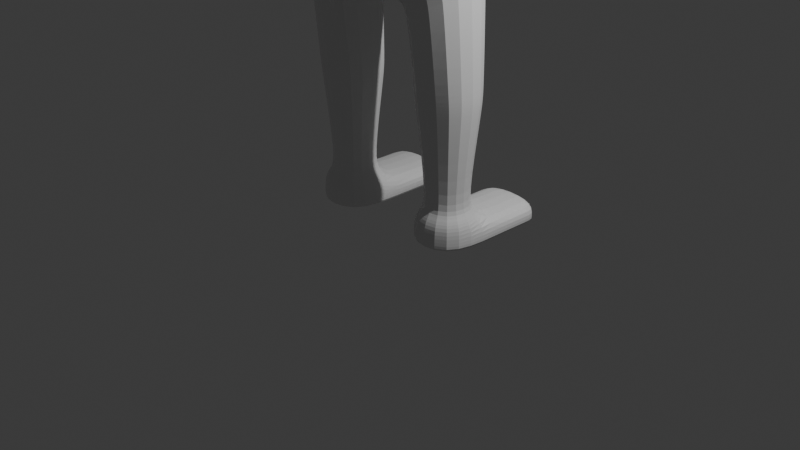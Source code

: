 # Source: blobman.blend  (saved by Blender 4.1.23; exported with 4.5.12 LTS)
import bpy
from mathutils import Matrix  # noqa: F401  (used for matrix-valued properties, if any)

bpy.ops.wm.read_factory_settings(use_empty=True)
scene = bpy.context.scene
scene.name = 'Scene'

# ---- collections
col_collection = bpy.data.collections.new('Collection'); scene.collection.children.link(col_collection)

# ---- materials (node trees are filled in below, after node groups)
mat_material = bpy.data.materials.new('Material')
mat_material.alpha_threshold = 0.0
mat_material.use_transparent_shadow = False
mat_material.roughness = 0.5
mat_material.line_color = (0.0, 0.0, 0.0, 1.0)

# ---- material node trees
mat_material.use_nodes = True; mat_material.node_tree.nodes.clear()
_N = mat_material.node_tree.nodes; _L = mat_material.node_tree.links
n0 = _N.new('ShaderNodeOutputMaterial'); n0.name = 'Material Output'; n0.location = (300, 300)
n1 = _N.new('ShaderNodeBsdfPrincipled'); n1.name = 'Principled BSDF'; n1.location = (10, 300)
n1.inputs[3].default_value = 1.45
_L.new(n1.outputs[0], n0.inputs[0])
n0.is_active_output = True

# ---- world
world_world = bpy.data.worlds.new('World'); scene.world = world_world
world_world.use_nodes = True; world_world.node_tree.nodes.clear()
_N = world_world.node_tree.nodes; _L = world_world.node_tree.links
n0 = _N.new('ShaderNodeOutputWorld'); n0.name = 'World Output'; n0.location = (300, 300)
n1 = _N.new('ShaderNodeBackground'); n1.name = 'Background'; n1.location = (10, 300)
n1.inputs[0].default_value = (0.05088, 0.05088, 0.05088, 1.0)
_L.new(n1.outputs[0], n0.inputs[0])
n0.is_active_output = True
world_world.color = (0.05088, 0.05088, 0.05088)
world_world.use_sun_shadow = False
world_world.sun_shadow_jitter_overblur = 0.0

# ---- cameras
cam_camera = bpy.data.cameras.new('Camera')
cam_camera.clip_end = 100.0
cam_camera.ortho_scale = 7.314

# ---- lights
light_light = bpy.data.lights.new('Light', 'POINT')
light_light.transmission_factor = 0.0
light_light.energy = 1000.0
light_light.shadow_soft_size = 0.1
light_light.shadow_maximum_resolution = 0.006
light_light.use_absolute_resolution = True

# ---- meshes
me_cube = bpy.data.meshes.new('Cube')
me_cube.from_pydata([(0.625, 0.4088, 6.742), (0.6371, 0.5517, 5.677), (0.625, -0.5831, 6.742), (0.6371, -0.369, 5.677), (0.3333, 0.6672, 5.621), (0.3333, -0.5831, 6.92), (0.3333, -0.5758, 5.54), (0.3333, 0.6594, 6.7), (0.6089, 0.5965, 6.46), (0.6089, 0.6684, 6.0), (0.6426, -0.593, 6.46), (0.6426, -0.6095, 6.0), (0.3333, 0.7587, 6.46), (0.3333, 0.7558, 6.0), (0.3333, -0.7587, 6.46), (0.3333, -0.7558, 6.0), (0.625, 0.2529, 6.742), (0.625, -0.2529, 6.742), (0.6371, -0.2519, 5.677), (0.6371, 0.2519, 5.677), (0.3333, 0.187, 5.54), (0.3333, -0.1455, 5.54), (0.3333, 0.2529, 6.92), (0.3333, -0.2529, 6.92), (0.8857, 0.2519, 6.0), (0.8857, -0.2519, 6.0), (0.8857, 0.2529, 6.46), (0.8857, -0.2529, 6.46), (0.3333, 0.6966, 4.575), (0.3333, -0.6811, 4.675), (0.3333, 0.6202, 3.563), (0.4007, -0.389, 3.784), (0.3333, 0.4415, 2.955), (0.3333, -0.7483, 2.955), (0.0, 0.7558, 5.621), (0.0, -0.5831, 6.92), (0.0, -0.7558, 5.54), (0.0, 0.7587, 6.725), (0.0, -0.7558, 6.0), (0.0, -0.7587, 6.46), (0.0, 0.7558, 6.0), (0.0, 0.7587, 6.46), (0.0, 0.2529, 6.92), (0.0, -0.2529, 6.92), (0.0, 0.187, 5.54), (0.0, -0.1455, 5.54), (0.0, 0.6966, 4.575), (0.0, -0.6811, 4.675), (0.0, 0.6202, 3.563), (0.0, -0.5591, 3.784), (0.0, 0.4415, 2.955), (0.0, -0.8667, 2.955), (0.0, 0.3333, 2.499), (0.0, -0.4397, 2.537), (1.001, 0.3333, 2.955), (0.9991, -0.5216, 2.955), (0.3333, 0.3333, 0.003157), (0.3333, -0.3333, 0.003157), (1.0, 0.3333, 0.003157), (1.0, -0.3333, 0.003157), (0.3333, -0.4136, 5.097), (0.3333, 0.5276, 5.097), (0.0, -0.4136, 5.097), (0.0, 0.5276, 5.097), (0.7998, 0.3333, 3.848), (0.7998, -0.3333, 3.848), (3.448, 0.2922, 4.737), (3.448, -0.2922, 4.737), (3.448, -0.2922, 4.86), (3.448, 0.2922, 4.86), (1.0, 0.3333, 0.2516), (0.3333, 0.3333, 0.2516), (0.3333, -0.3333, 0.2516), (1.0, -0.3333, 0.2516), (1.01, 0.9728, 0.003157), (0.3333, 0.9728, 0.003157), (1.01, 0.9728, 0.2516), (0.3333, 0.9728, 0.2516), (0.9976, 0.3333, 4.428), (1.145, 0.2113, 4.678), (1.145, -0.2113, 4.678), (0.9976, -0.3333, 4.428), (1.15, -0.2113, 4.992), (0.8553, -0.3333, 5.097), (0.8553, 0.3333, 5.097), (1.15, 0.2113, 4.992), (0.4568, 0.2099, 0.4522), (0.4568, -0.2099, 0.4522), (0.8766, -0.2099, 0.4522), (0.8766, 0.2099, 0.4522), (1.008, 0.8145, 0.2516), (0.3333, 0.8145, 0.2516), (0.3333, 0.8145, 0.003157), (1.008, 0.8145, 0.003157), (1.0, 0.3333, 0.06857), (0.3333, 0.3333, 0.06857), (0.3333, -0.3333, 0.06857), (1.0, -0.3333, 0.06857), (1.01, 0.9728, 0.06857), (0.3333, 0.9728, 0.06857), (1.008, 0.8145, 0.06857), (0.3333, 0.8145, 0.06857), (0.2211, 0.3333, 2.366), (0.3333, 0.3333, 2.262), (0.3333, -0.453, 2.262), (0.2211, -0.5216, 2.366), (1.0, 0.3333, 2.535), (1.0, 0.3333, 2.688), (0.9998, -0.5216, 2.688), (1.0, -0.456, 2.535), (1.918, 0.2113, 4.678), (2.106, 0.1997, 4.682), (2.106, -0.1997, 4.682), (1.918, -0.2113, 4.678), (2.106, -0.1997, 4.986), (1.918, -0.2113, 4.992), (1.918, 0.2113, 4.992), (2.106, 0.1997, 4.986), (2.936, 0.09687, 4.722), (3.048, 0.2269, 4.726), (3.048, -0.2269, 4.726), (2.936, -0.09687, 4.722), (3.048, -0.2269, 4.901), (2.936, -0.09687, 4.935), (2.936, 0.09687, 4.935), (3.048, 0.2269, 4.901), (0.3333, 0.3333, 1.568), (0.3467, 0.32, 1.35), (0.3467, -0.32, 1.35), (0.3333, -0.3496, 1.568), (0.9867, 0.32, 1.35), (1.0, 0.3333, 1.568), (1.0, -0.3458, 1.568), (0.9867, -0.32, 1.35), (0.3333, -0.2977, 5.372), (0.3333, 0.2907, 5.372), (0.0, -0.2977, 5.372), (0.0, 0.2907, 5.372), (2.012, 0.2055, 4.68), (2.012, -0.2055, 4.68), (2.012, -0.2055, 4.989), (2.012, 0.2055, 4.989), (2.992, 0.1619, 4.724), (2.992, -0.1619, 4.724), (2.992, -0.1619, 4.918), (2.992, 0.1619, 4.918), (0.34, 0.3267, 1.459), (0.34, -0.3348, 1.459), (0.9933, 0.3267, 1.459), (0.9933, -0.3329, 1.459), (0.2772, 0.3333, 2.314), (0.2772, -0.4873, 2.314), (1.0, 0.3333, 2.612), (0.9999, -0.4888, 2.612), (0.9383, 0.2716, 0.3519), (0.3951, 0.2716, 0.3519), (0.3951, -0.2716, 0.3519), (0.9383, -0.2716, 0.3519), (1.071, 0.2723, 4.553), (1.071, -0.2723, 4.553), (1.003, -0.2723, 5.045), (1.003, 0.2723, 5.045)], [], [(21, 18, 3, 6), (27, 17, 2, 10), (12, 7, 0, 8), (41, 37, 7, 12), (45, 21, 6, 36), (10, 2, 5, 14), (17, 23, 5, 2), (3, 11, 15, 6), (11, 10, 14, 15), (34, 40, 13, 4), (40, 41, 12, 13), (4, 13, 9, 1), (13, 12, 8, 9), (18, 25, 11, 3), (25, 27, 10, 11), (9, 8, 26, 24), (24, 26, 27, 25), (1, 9, 24, 19), (19, 24, 25, 18), (0, 7, 22, 16), (16, 22, 23, 17), (34, 4, 20, 44), (8, 0, 16, 26), (26, 16, 17, 27), (4, 1, 19, 20), (20, 19, 18, 21), (46, 28, 30, 48), (63, 61, 28, 46), (29, 31, 65, 81), (104, 103, 126, 129), (31, 33, 55, 65), (48, 30, 32, 50), (31, 49, 51, 33), (29, 47, 49, 31), (60, 62, 47, 29), (22, 42, 43, 23), (15, 14, 39, 38), (7, 37, 42, 22), (6, 15, 38, 36), (14, 5, 35, 39), (23, 43, 35, 5), (50, 32, 102, 52), (52, 102, 105, 53), (127, 130, 89, 86), (91, 90, 76, 77), (33, 51, 53, 105, 108, 55), (54, 55, 108, 107), (57, 56, 58, 59), (96, 95, 56, 57), (97, 96, 57, 59), (94, 97, 59, 58), (134, 136, 62, 60), (137, 135, 61, 63), (135, 134, 60, 61), (28, 61, 84, 78), (30, 28, 78, 64), (125, 122, 68, 69), (64, 65, 55, 54), (32, 30, 64, 54), (85, 82, 115, 116), (61, 60, 83, 84), (60, 29, 81, 83), (78, 81, 65, 64), (114, 112, 121, 123), (82, 80, 113, 115), (119, 125, 69, 66), (79, 85, 116, 110), (69, 68, 67, 66), (122, 120, 67, 68), (111, 117, 124, 118), (117, 114, 123, 124), (154, 157, 73, 70), (157, 156, 72, 73), (156, 155, 71, 72), (155, 154, 70, 71), (99, 98, 74, 75), (101, 91, 77, 99), (100, 93, 74, 98), (93, 92, 75, 74), (158, 159, 81, 78), (159, 160, 83, 81), (158, 161, 85, 79), (160, 161, 84, 83), (112, 111, 118, 121), (109, 104, 129, 132), (103, 106, 131, 126), (130, 133, 88, 89), (106, 109, 132, 131), (58, 56, 92, 93), (94, 58, 93, 100), (95, 71, 91, 101), (71, 70, 90, 91), (56, 95, 101, 92), (70, 94, 100, 90), (90, 100, 98, 76), (92, 101, 99, 75), (77, 76, 98, 99), (70, 73, 97, 94), (73, 72, 96, 97), (72, 71, 95, 96), (133, 128, 87, 88), (150, 151, 105, 102), (152, 153, 109, 106), (152, 150, 102, 107), (153, 151, 104, 109), (102, 32, 54, 107), (138, 139, 113, 110), (139, 140, 115, 113), (138, 141, 117, 111), (140, 141, 116, 115), (80, 79, 110, 113), (142, 143, 121, 118), (143, 144, 123, 121), (142, 145, 125, 119), (144, 145, 124, 123), (120, 119, 66, 67), (146, 147, 129, 126), (148, 149, 133, 130), (148, 146, 126, 131), (149, 147, 128, 133), (128, 127, 86, 87), (20, 21, 134, 135), (44, 20, 135, 137), (21, 45, 136, 134), (114, 117, 141, 140), (110, 116, 141, 138), (112, 114, 140, 139), (111, 112, 139, 138), (122, 125, 145, 144), (118, 124, 145, 142), (120, 122, 144, 143), (119, 120, 143, 142), (132, 129, 147, 149), (130, 127, 146, 148), (131, 132, 149, 148), (127, 128, 147, 146), (108, 105, 151, 153), (106, 103, 150, 152), (107, 108, 153, 152), (103, 104, 151, 150), (86, 89, 154, 155), (87, 86, 155, 156), (88, 87, 156, 157), (89, 88, 157, 154), (82, 85, 161, 160), (78, 84, 161, 158), (80, 82, 160, 159), (79, 80, 159, 158)])
_uv = me_cube.uv_layers.new(name='UVMap')
_uv.uv.foreach_set('vector', [0.2917, 0.6667, 0.375, 0.6667, 0.375, 0.75, 0.2917, 0.75, 0.5417, 0.6667, 0.625, 0.6667, 0.625, 0.75, 0.5417, 0.75, 0.5417, 0.4167, 0.625, 0.4167, 0.625, 0.5, 0.5417, 0.5, 0.5417, 0.375, 0.625, 0.375, 0.625, 0.4167, 0.5417, 0.4167, 0.25, 0.6667, 0.2917, 0.6667, 0.2917, 0.75, 0.25, 0.75, 0.5417, 0.75, 0.625, 0.75, 0.625, 0.8333, 0.5417, 0.8333, 0.625, 0.6667, 0.7083, 0.6667, 0.7083, 0.75, 0.625, 0.75, 0.375, 0.75, 0.4583, 0.75, 0.4583, 0.8333, 0.375, 0.8333, 0.4583, 0.75, 0.5417, 0.75, 0.5417, 0.8333, 0.4583, 0.8333, 0.375, 0.375, 0.4583, 0.375, 0.4583, 0.4167, 0.375, 0.4167, 0.4583, 0.375, 0.5417, 0.375, 0.5417, 0.4167, 0.4583, 0.4167, 0.375, 0.4167, 0.4583, 0.4167, 0.4583, 0.5, 0.375, 0.5, 0.4583, 0.4167, 0.5417, 0.4167, 0.5417, 0.5, 0.4583, 0.5, 0.375, 0.6667, 0.4583, 0.6667, 0.4583, 0.75, 0.375, 0.75, 0.4583, 0.6667, 0.5417, 0.6667, 0.5417, 0.75, 0.4583, 0.75, 0.4583, 0.5, 0.5417, 0.5, 0.5417, 0.5833, 0.4583, 0.5833, 0.4583, 0.5833, 0.5417, 0.5833, 0.5417, 0.6667, 0.4583, 0.6667, 0.375, 0.5, 0.4583, 0.5, 0.4583, 0.5833, 0.375, 0.5833, 0.375, 0.5833, 0.4583, 0.5833, 0.4583, 0.6667, 0.375, 0.6667, 0.625, 0.5, 0.7083, 0.5, 0.7083, 0.5833, 0.625, 0.5833, 0.625, 0.5833, 0.7083, 0.5833, 0.7083, 0.6667, 0.625, 0.6667, 0.25, 0.5, 0.2917, 0.5, 0.2917, 0.5833, 0.25, 0.5833, 0.5417, 0.5, 0.625, 0.5, 0.625, 0.5833, 0.5417, 0.5833, 0.5417, 0.5833, 0.625, 0.5833, 0.625, 0.6667, 0.5417, 0.6667, 0.2917, 0.5, 0.375, 0.5, 0.375, 0.5833, 0.2917, 0.5833, 0.2917, 0.5833, 0.375, 0.5833, 0.375, 0.6667, 0.2917, 0.6667, 0.25, 0.5833, 0.2917, 0.5833, 0.2917, 0.5833, 0.25, 0.5833, 0.25, 0.5833, 0.2917, 0.5833, 0.2917, 0.5833, 0.25, 0.5833, 0.2917, 0.6667, 0.2917, 0.6667, 0.2917, 0.6667, 0.2917, 0.6667, 0.2917, 0.6667, 0.2917, 0.5833, 0.2917, 0.5833, 0.2917, 0.6667, 0.2917, 0.6667, 0.2917, 0.6667, 0.2917, 0.6667, 0.2917, 0.6667, 0.25, 0.5833, 0.2917, 0.5833, 0.2917, 0.5833, 0.25, 0.5833, 0.2917, 0.6667, 0.25, 0.6667, 0.25, 0.6667, 0.2917, 0.6667, 0.2917, 0.6667, 0.25, 0.6667, 0.25, 0.6667, 0.2917, 0.6667, 0.2917, 0.6667, 0.25, 0.6667, 0.25, 0.6667, 0.2917, 0.6667, 0.7083, 0.5833, 0.75, 0.5833, 0.75, 0.6667, 0.7083, 0.6667, 0.4583, 0.8333, 0.5417, 0.8333, 0.5417, 0.875, 0.4583, 0.875, 0.7083, 0.5, 0.75, 0.5, 0.75, 0.5833, 0.7083, 0.5833, 0.375, 0.8333, 0.4583, 0.8333, 0.4583, 0.875, 0.375, 0.875, 0.5417, 0.8333, 0.625, 0.8333, 0.625, 0.875, 0.5417, 0.875, 0.7083, 0.6667, 0.75, 0.6667, 0.75, 0.75, 0.7083, 0.75, 0.25, 0.5833, 0.2917, 0.5833, 0.2776, 0.5833, 0.25, 0.5833, 0.25, 0.5833, 0.2776, 0.5833, 0.2776, 0.6667, 0.25, 0.6667, 0.2917, 0.5833, 0.2917, 0.5833, 0.2917, 0.5833, 0.2917, 0.5833, 0.2917, 0.5833, 0.2917, 0.5833, 0.2917, 0.5833, 0.2917, 0.5833, 0.2917, 0.6667, 0.25, 0.6667, 0.25, 0.6667, 0.2776, 0.6667, 0.2917, 0.6667, 0.2917, 0.6667, 0.2917, 0.5833, 0.2917, 0.6667, 0.2917, 0.6667, 0.2917, 0.5833, 0.2917, 0.6667, 0.2917, 0.5833, 0.2917, 0.5833, 0.2917, 0.6667, 0.2917, 0.6667, 0.2917, 0.5833, 0.2917, 0.5833, 0.2917, 0.6667, 0.2917, 0.6667, 0.2917, 0.6667, 0.2917, 0.6667, 0.2917, 0.6667, 0.2917, 0.5833, 0.2917, 0.6667, 0.2917, 0.6667, 0.2917, 0.5833, 0.2917, 0.6667, 0.25, 0.6667, 0.25, 0.6667, 0.2917, 0.6667, 0.25, 0.5833, 0.2917, 0.5833, 0.2917, 0.5833, 0.25, 0.5833, 0.2917, 0.5833, 0.2917, 0.6667, 0.2917, 0.6667, 0.2917, 0.5833, 0.2917, 0.5833, 0.2917, 0.5833, 0.2917, 0.5833, 0.2917, 0.5833, 0.2917, 0.5833, 0.2917, 0.5833, 0.2917, 0.5833, 0.2917, 0.5833, 0.2917, 0.5833, 0.2917, 0.6667, 0.2917, 0.6667, 0.2917, 0.5833, 0.2917, 0.5833, 0.2917, 0.6667, 0.2917, 0.6667, 0.2917, 0.5833, 0.2917, 0.5833, 0.2917, 0.5833, 0.2917, 0.5833, 0.2917, 0.5833, 0.2917, 0.5833, 0.2917, 0.6667, 0.2917, 0.6667, 0.2917, 0.5833, 0.2917, 0.5833, 0.2917, 0.6667, 0.2917, 0.6667, 0.2917, 0.5833, 0.2917, 0.6667, 0.2917, 0.6667, 0.2917, 0.6667, 0.2917, 0.6667, 0.2917, 0.5833, 0.2917, 0.6667, 0.2917, 0.6667, 0.2917, 0.5833, 0.2917, 0.6667, 0.2917, 0.6667, 0.2917, 0.6667, 0.2917, 0.6667, 0.2917, 0.6667, 0.2917, 0.6667, 0.2917, 0.6667, 0.2917, 0.6667, 0.2917, 0.5833, 0.2917, 0.5833, 0.2917, 0.5833, 0.2917, 0.5833, 0.2917, 0.5833, 0.2917, 0.5833, 0.2917, 0.5833, 0.2917, 0.5833, 0.2917, 0.5833, 0.2917, 0.6667, 0.2917, 0.6667, 0.2917, 0.5833, 0.2917, 0.6667, 0.2917, 0.6667, 0.2917, 0.6667, 0.2917, 0.6667, 0.2917, 0.5833, 0.2917, 0.5833, 0.2917, 0.5833, 0.2917, 0.5833, 0.2917, 0.5833, 0.2917, 0.6667, 0.2917, 0.6667, 0.2917, 0.5833, 0.2917, 0.5833, 0.2917, 0.6667, 0.2917, 0.6667, 0.2917, 0.5833, 0.2917, 0.6667, 0.2917, 0.6667, 0.2917, 0.6667, 0.2917, 0.6667, 0.2917, 0.6667, 0.2917, 0.5833, 0.2917, 0.5833, 0.2917, 0.6667, 0.2917, 0.5833, 0.2917, 0.5833, 0.2917, 0.5833, 0.2917, 0.5833, 0.2917, 0.5833, 0.2917, 0.5833, 0.2917, 0.5833, 0.2917, 0.5833, 0.2917, 0.5833, 0.2917, 0.5833, 0.2917, 0.5833, 0.2917, 0.5833, 0.2917, 0.5833, 0.2917, 0.5833, 0.2917, 0.5833, 0.2917, 0.5833, 0.2917, 0.5833, 0.2917, 0.5833, 0.2917, 0.5833, 0.2917, 0.5833, 0.2917, 0.5833, 0.2917, 0.6667, 0.2917, 0.6667, 0.2917, 0.5833, 0.2917, 0.6667, 0.2917, 0.6667, 0.2917, 0.6667, 0.2917, 0.6667, 0.2917, 0.5833, 0.2917, 0.5833, 0.2917, 0.5833, 0.2917, 0.5833, 0.2917, 0.6667, 0.2917, 0.5833, 0.2917, 0.5833, 0.2917, 0.6667, 0.2917, 0.6667, 0.2917, 0.5833, 0.2917, 0.5833, 0.2917, 0.6667, 0.2917, 0.6667, 0.2917, 0.6667, 0.2917, 0.6667, 0.2917, 0.6667, 0.2917, 0.5833, 0.2917, 0.5833, 0.2917, 0.5833, 0.2917, 0.5833, 0.2917, 0.5833, 0.2917, 0.6667, 0.2917, 0.6667, 0.2917, 0.5833, 0.2917, 0.5833, 0.2917, 0.6667, 0.2917, 0.6667, 0.2917, 0.5833, 0.2917, 0.5833, 0.2917, 0.5833, 0.2917, 0.5833, 0.2917, 0.5833, 0.2917, 0.5833, 0.2917, 0.5833, 0.2917, 0.5833, 0.2917, 0.5833, 0.2917, 0.5833, 0.2917, 0.5833, 0.2917, 0.5833, 0.2917, 0.5833, 0.2917, 0.5833, 0.2917, 0.5833, 0.2917, 0.5833, 0.2917, 0.5833, 0.2917, 0.5833, 0.2917, 0.5833, 0.2917, 0.5833, 0.2917, 0.5833, 0.2917, 0.5833, 0.2917, 0.5833, 0.2917, 0.5833, 0.2917, 0.5833, 0.2917, 0.5833, 0.2917, 0.5833, 0.2917, 0.5833, 0.2917, 0.5833, 0.2917, 0.5833, 0.2917, 0.5833, 0.2917, 0.5833, 0.2917, 0.5833, 0.2917, 0.5833, 0.2917, 0.5833, 0.2917, 0.5833, 0.2917, 0.5833, 0.2917, 0.5833, 0.2917, 0.6667, 0.2917, 0.6667, 0.2917, 0.5833, 0.2917, 0.6667, 0.2917, 0.6667, 0.2917, 0.6667, 0.2917, 0.6667, 0.2917, 0.6667, 0.2917, 0.5833, 0.2917, 0.5833, 0.2917, 0.6667, 0.2917, 0.6667, 0.2917, 0.6667, 0.2917, 0.6667, 0.2917, 0.6667, 0.2847, 0.5833, 0.2847, 0.6667, 0.2776, 0.6667, 0.2776, 0.5833, 0.2917, 0.5833, 0.2917, 0.6667, 0.2917, 0.6667, 0.2917, 0.5833, 0.2917, 0.5833, 0.2917, 0.5833, 0.2917, 0.5833, 0.2917, 0.5833, 0.2917, 0.6667, 0.2847, 0.6667, 0.2917, 0.6667, 0.2917, 0.6667, 0.2917, 0.5833, 0.2917, 0.5833, 0.2917, 0.5833, 0.2917, 0.5833, 0.2917, 0.5833, 0.2917, 0.6667, 0.2917, 0.6667, 0.2917, 0.5833, 0.2917, 0.6667, 0.2917, 0.6667, 0.2917, 0.6667, 0.2917, 0.6667, 0.2917, 0.5833, 0.2917, 0.5833, 0.2917, 0.5833, 0.2917, 0.5833, 0.2917, 0.6667, 0.2917, 0.5833, 0.2917, 0.5833, 0.2917, 0.6667, 0.2917, 0.6667, 0.2917, 0.5833, 0.2917, 0.5833, 0.2917, 0.6667, 0.2917, 0.5833, 0.2917, 0.6667, 0.2917, 0.6667, 0.2917, 0.5833, 0.2917, 0.6667, 0.2917, 0.6667, 0.2917, 0.6667, 0.2917, 0.6667, 0.2917, 0.5833, 0.2917, 0.5833, 0.2917, 0.5833, 0.2917, 0.5833, 0.2917, 0.6667, 0.2917, 0.5833, 0.2917, 0.5833, 0.2917, 0.6667, 0.2917, 0.6667, 0.2917, 0.5833, 0.2917, 0.5833, 0.2917, 0.6667, 0.2917, 0.5833, 0.2917, 0.6667, 0.2917, 0.6667, 0.2917, 0.5833, 0.2917, 0.5833, 0.2917, 0.6667, 0.2917, 0.6667, 0.2917, 0.5833, 0.2917, 0.5833, 0.2917, 0.5833, 0.2917, 0.5833, 0.2917, 0.5833, 0.2917, 0.6667, 0.2917, 0.6667, 0.2917, 0.6667, 0.2917, 0.6667, 0.2917, 0.6667, 0.2917, 0.5833, 0.2917, 0.5833, 0.2917, 0.6667, 0.2917, 0.5833, 0.2917, 0.6667, 0.2917, 0.6667, 0.2917, 0.5833, 0.25, 0.5833, 0.2917, 0.5833, 0.2917, 0.5833, 0.25, 0.5833, 0.2917, 0.6667, 0.25, 0.6667, 0.25, 0.6667, 0.2917, 0.6667, 0.2917, 0.6667, 0.2917, 0.5833, 0.2917, 0.5833, 0.2917, 0.6667, 0.2917, 0.5833, 0.2917, 0.5833, 0.2917, 0.5833, 0.2917, 0.5833, 0.2917, 0.6667, 0.2917, 0.6667, 0.2917, 0.6667, 0.2917, 0.6667, 0.2917, 0.5833, 0.2917, 0.6667, 0.2917, 0.6667, 0.2917, 0.5833, 0.2917, 0.6667, 0.2917, 0.5833, 0.2917, 0.5833, 0.2917, 0.6667, 0.2917, 0.5833, 0.2917, 0.5833, 0.2917, 0.5833, 0.2917, 0.5833, 0.2917, 0.6667, 0.2917, 0.6667, 0.2917, 0.6667, 0.2917, 0.6667, 0.2917, 0.5833, 0.2917, 0.6667, 0.2917, 0.6667, 0.2917, 0.5833, 0.2917, 0.6667, 0.2917, 0.6667, 0.2917, 0.6667, 0.2917, 0.6667, 0.2917, 0.5833, 0.2917, 0.5833, 0.2917, 0.5833, 0.2917, 0.5833, 0.2917, 0.5833, 0.2917, 0.6667, 0.2917, 0.6667, 0.2917, 0.5833, 0.2917, 0.5833, 0.2917, 0.6667, 0.2917, 0.6667, 0.2917, 0.5833, 0.2917, 0.6667, 0.2776, 0.6667, 0.2847, 0.6667, 0.2917, 0.6667, 0.2917, 0.5833, 0.2917, 0.5833, 0.2917, 0.5833, 0.2917, 0.5833, 0.2917, 0.5833, 0.2917, 0.6667, 0.2917, 0.6667, 0.2917, 0.5833, 0.2917, 0.5833, 0.2917, 0.6667, 0.2847, 0.6667, 0.2847, 0.5833, 0.2917, 0.5833, 0.2917, 0.5833, 0.2917, 0.5833, 0.2917, 0.5833, 0.2917, 0.6667, 0.2917, 0.5833, 0.2917, 0.5833, 0.2917, 0.6667, 0.2917, 0.6667, 0.2917, 0.6667, 0.2917, 0.6667, 0.2917, 0.6667, 0.2917, 0.5833, 0.2917, 0.6667, 0.2917, 0.6667, 0.2917, 0.5833, 0.2917, 0.6667, 0.2917, 0.5833, 0.2917, 0.5833, 0.2917, 0.6667, 0.2917, 0.5833, 0.2917, 0.5833, 0.2917, 0.5833, 0.2917, 0.5833, 0.2917, 0.6667, 0.2917, 0.6667, 0.2917, 0.6667, 0.2917, 0.6667, 0.2917, 0.5833, 0.2917, 0.6667, 0.2917, 0.6667, 0.2917, 0.5833])
me_cube.materials.append(mat_material)
me_cube.use_mirror_vertex_groups = False
me_cube.update()
arm_armature = bpy.data.armatures.new('Armature')  # bones are not reproduced

# ---- objects
ob_cube = bpy.data.objects.new('Cube', me_cube)
ob_light = bpy.data.objects.new('Light', light_light)
ob_camera = bpy.data.objects.new('Camera', cam_camera)
ob_armature = bpy.data.objects.new('Armature', arm_armature)

# ---- transforms, parenting, visibility, modifiers, constraints
ob_cube.parent = ob_armature
ob_cube.matrix_parent_inverse = Matrix(((1.0, -0.0, 0.0, -0.0), (-0.0, 1.0, -0.0, 0.0), (0.0, -0.0, 1.0, -2.488), (-0.0, 0.0, -0.0, 1.0)))
ob_cube.location = (0.0, 0.0, 0.0)
ob_cube.lock_rotations_4d = False
ob_cube.empty_display_type = 'ARROWS'
ob_cube.lineart.crease_threshold = 0.0
_vg = ob_cube.vertex_groups.new(name='Hip')
for _i, _w in zip([32, 33, 48, 50, 51, 52, 53, 102, 103, 104, 105, 107, 150, 151, 152], [0.09621, 0.0862, 0.002152, 0.1508, 0.1712, 0.6826, 0.6131, 0.5023, 0.05188, 0.02599, 0.2469, 0.01778, 0.2035, 0.1259, 0.0006323]): _vg.add([_i], _w, 'REPLACE')
_vg = ob_cube.vertex_groups.new(name='Lower Spine')
for _i, _w in zip([30, 31, 32, 33, 48, 49, 50, 51, 52, 53, 54, 55, 64, 65, 102, 105, 107, 108, 150], [0.09316, 0.07411, 0.5885, 0.4912, 0.1188, 0.07902, 0.6123, 0.4978, 0.1209, 0.09691, 0.1512, 0.1383, 0.03633, 0.03307, 0.08554, 0.03768, 0.02934, 0.03903, 0.02103]): _vg.add([_i], _w, 'REPLACE')
_vg = ob_cube.vertex_groups.new(name='Spine')
for _i, _w in zip([28, 29, 30, 31, 32, 33, 46, 47, 48, 49, 50, 51, 52, 53, 54, 55, 60, 61, 62, 63, 64, 65, 78, 81, 83, 84, 107, 108, 136, 137, 158, 159, 160, 161], [0.6824, 0.6921, 0.792, 0.8004, 0.1247, 0.1765, 0.7121, 0.7337, 0.7733, 0.8126, 0.1314, 0.152, 0.003063, 0.009852, 0.1431, 0.1365, 0.08384, 0.1009, 0.1413, 0.1581, 0.6971, 0.7044, 0.1961, 0.1879, 0.007564, 0.02956, 0.01668, 0.01509, 0.001109, 0.02238, 0.09807, 0.09393, 0.003782, 0.01478]): _vg.add([_i], _w, 'REPLACE')
_vg = ob_cube.vertex_groups.new(name='Neck')
for _i, _w in zip([1, 3, 4, 6, 9, 11, 13, 15, 18, 19, 20, 21, 24, 25, 28, 29, 34, 36, 38, 40, 44, 45, 46, 47, 60, 61, 62, 63, 78, 83, 84, 134, 135, 136, 137, 158, 160, 161], [0.0716, 0.05697, 0.105, 0.07439, 0.0241, 0.004994, 0.03895, 0.009383, 0.06979, 0.09003, 0.2451, 0.1777, 0.02205, 0.009634, 0.1111, 0.1164, 0.1359, 0.08002, 0.01911, 0.05439, 0.2919, 0.2151, 0.1453, 0.1469, 0.6765, 0.6578, 0.668, 0.6717, 0.008224, 0.08787, 0.09449, 0.4747, 0.6998, 0.4452, 0.6441, 0.004112, 0.04394, 0.04725]): _vg.add([_i], _w, 'REPLACE')
_vg = ob_cube.vertex_groups.new(name='Head')
for _i, _w in zip([0, 1, 2, 3, 4, 5, 6, 7, 8, 9, 10, 11, 12, 13, 14, 15, 16, 17, 18, 19, 20, 21, 22, 23, 24, 25, 26, 27, 34, 35, 36, 37, 38, 39, 40, 41, 42, 43, 44, 45, 47, 60, 61, 62, 63, 134, 135, 136, 137], [0.9897, 0.9222, 0.9919, 0.9384, 0.8857, 0.994, 0.9195, 0.991, 0.9818, 0.9597, 0.9869, 0.9703, 0.9807, 0.9515, 0.9872, 0.9679, 0.9921, 0.993, 0.9246, 0.9025, 0.7346, 0.8082, 0.9959, 0.9966, 0.961, 0.9677, 0.9835, 0.9858, 0.8512, 0.9941, 0.9133, 0.9897, 0.9626, 0.9859, 0.9406, 0.9779, 0.9969, 0.9977, 0.6801, 0.7665, 0.006115, 0.09629, 0.06627, 0.137, 0.08183, 0.4884, 0.2444, 0.5163, 0.2906]): _vg.add([_i], _w, 'REPLACE')
_vg = ob_cube.vertex_groups.new(name='L Upper Arm')
_vg = ob_cube.vertex_groups.new(name='L Lower Arm')
_vg = ob_cube.vertex_groups.new(name='L Wrist')
_vg = ob_cube.vertex_groups.new(name='R Upper Arm')
for _i, _w in zip([4, 20, 21, 28, 29, 30, 31, 32, 33, 44, 46, 47, 48, 49, 50, 51, 52, 53, 54, 55, 60, 61, 62, 63, 64, 65, 78, 79, 80, 81, 82, 83, 84, 85, 86, 87, 88, 89, 102, 103, 104, 105, 106, 107, 108, 109, 110, 113, 115, 116, 126, 127, 128, 129, 130, 131, 132, 133, 134, 135, 136, 137, 138, 139, 140, 141, 146, 147, 148, 149, 150, 151, 152, 153, 154, 155, 158, 159, 160, 161], [0.0, 0.0, 0.0, 0.0, 6.723e-12, 8.078e-05, 0.02797, 0.0003772, 0.0002776, 0.0, 0.03973, 0.05199, 1.295e-05, 0.00344, 1.462e-06, 9.995e-05, 0.0, 0.0, 0.000729, 0.0004442, 3.212e-21, 4.653e-17, 0.01305, 0.00506, 0.01847, 0.002067, 0.01988, 0.5471, 0.5446, 0.03006, 0.6809, 0.01271, 0.01848, 0.6811, 0.0, 0.0, 0.0, 0.0, 0.0, 0.0, 0.0, 0.0, 0.0, 0.0, 0.0, 0.0, 0.9892, 0.9795, 0.9293, 0.9381, 0.0, 0.0, 0.0, 0.0, 0.0, 0.0, 0.0, 0.0, 0.0, 2.894e-05, 0.0, 0.003643, 0.1828, 0.1572, 0.1223, 0.1265, 0.0, 0.0, 0.0, 0.0, 0.0, 0.0, 0.0, 0.0, 0.0, 0.0, 0.2835, 0.2873, 0.3468, 0.3498]): _vg.add([_i], _w, 'REPLACE')
_vg = ob_cube.vertex_groups.new(name='R Lower Arm')
for _i, _w in zip([66, 67, 68, 69, 110, 111, 112, 113, 114, 115, 116, 117, 118, 119, 120, 121, 122, 123, 124, 125, 138, 139, 140, 141, 142, 143, 144, 145], [0.0619, 0.05802, 0.08413, 0.08901, 0.07423, 0.9913, 0.9919, 0.07082, 0.9913, 0.07115, 0.07371, 0.9906, 0.9933, 0.2078, 0.2078, 0.9942, 0.2035, 0.9948, 0.9945, 0.219, 0.878, 0.8829, 0.8776, 0.8734, 0.84, 0.8612, 0.8627, 0.8697]): _vg.add([_i], _w, 'REPLACE')
_vg = ob_cube.vertex_groups.new(name='R Wrist')
for _i, _w in zip([66, 67, 68, 69, 119, 120, 122, 125, 142, 143, 144, 145], [0.9381, 0.942, 0.9159, 0.911, 0.7922, 0.7922, 0.7965, 0.781, 0.16, 0.1388, 0.1373, 0.1303]): _vg.add([_i], _w, 'REPLACE')
_vg = ob_cube.vertex_groups.new(name='Thigh L')
_vg = ob_cube.vertex_groups.new(name='Calf L')
_vg = ob_cube.vertex_groups.new(name='Foot L')
_vg = ob_cube.vertex_groups.new(name='Thigh R')
for _i, _w in zip([30, 31, 32, 33, 48, 49, 50, 51, 52, 53, 54, 55, 58, 59, 64, 65, 70, 71, 72, 73, 86, 87, 88, 89, 94, 97, 102, 103, 104, 105, 106, 107, 108, 109, 126, 127, 128, 129, 130, 131, 132, 133, 146, 147, 148, 149, 150, 151, 152, 153, 154, 155, 156, 157], [0.003763, 0.02386, 0.0003204, 5.777e-12, 0.02074, 0.03, 0.03833, 0.005906, 0.1053, 0.00899, 0.01401, 1.156e-05, 0.0, 0.0, 0.003236, 0.004015, 0.0, 0.0, 0.0, 0.0, 0.0, 0.0, 0.0, 0.0, 0.0, 0.0, 0.1684, 0.8595, 0.9449, 0.1577, 0.9718, 0.7307, 0.3931, 0.9763, 0.9419, 0.1446, 0.1064, 0.9627, 0.1385, 0.9508, 0.9679, 0.1177, 0.7782, 0.8236, 0.7734, 0.8145, 0.5407, 0.4845, 0.8971, 0.6966, 0.0, 0.0, 0.0, 0.0]): _vg.add([_i], _w, 'REPLACE')
_vg = ob_cube.vertex_groups.new(name='Calf R')
for _i, _w in zip([56, 57, 58, 59, 70, 71, 72, 73, 86, 87, 88, 89, 94, 95, 96, 97, 126, 127, 128, 129, 130, 131, 132, 133, 146, 147, 148, 149, 154, 155, 156, 157], [0.02845, 0.5008, 0.05084, 0.5014, 0.07164, 0.05658, 0.8165, 0.8002, 0.9023, 0.9837, 0.9787, 0.8967, 0.05305, 0.03671, 0.576, 0.577, 0.05162, 0.8478, 0.8925, 0.01549, 0.8383, 0.04127, 0.01051, 0.8785, 0.2187, 0.1752, 0.2241, 0.1847, 0.272, 0.252, 0.8993, 0.8888]): _vg.add([_i], _w, 'REPLACE')
_vg = ob_cube.vertex_groups.new(name='Foot R')
for _i, _w in zip([56, 57, 58, 59, 70, 71, 72, 73, 74, 75, 76, 77, 86, 89, 90, 91, 92, 93, 94, 95, 96, 97, 98, 99, 100, 101, 154, 155, 156, 157], [0.9607, 0.4992, 0.9491, 0.4986, 0.9279, 0.9431, 0.1833, 0.1994, 0.9971, 0.9982, 0.997, 0.9983, 0.09023, 0.09479, 0.9917, 0.9945, 0.9953, 0.9932, 0.9468, 0.9565, 0.4239, 0.4229, 0.997, 0.9983, 0.992, 0.9944, 0.7264, 0.7467, 0.1001, 0.1103]): _vg.add([_i], _w, 'REPLACE')
_m = ob_cube.modifiers.new('Mirror', 'MIRROR')
_m.use_clip = True
_m = ob_cube.modifiers.new('Subdivision', 'SUBSURF')
_m = ob_cube.modifiers.new('Armature', 'ARMATURE')
_m.object = ob_armature
ob_light.location = (4.076, 1.005, 5.904)
ob_light.rotation_euler = (0.6503, 0.05522, 1.866)
ob_light.lock_rotations_4d = False
ob_light.empty_display_type = 'ARROWS'
ob_light.color = (0.0, 0.0, 0.0, 0.0)
ob_light.lineart.crease_threshold = 0.0
ob_camera.location = (7.359, -6.926, 4.958)
ob_camera.rotation_euler = (1.109, 0.0, 0.8149)
ob_camera.lock_rotations_4d = False
ob_camera.empty_display_type = 'ARROWS'
ob_camera.color = (0.0, 0.0, 0.0, 0.0)
ob_camera.display_type = 'WIRE'
ob_camera.lineart.crease_threshold = 0.0
ob_armature.location = (0.0, 0.0, 2.488)
ob_armature.show_in_front = True

# ---- collection membership
col_collection.objects.link(ob_cube)
col_collection.objects.link(ob_light)
col_collection.objects.link(ob_camera)
col_collection.objects.link(ob_armature)

# ---- scene / render settings (as saved in the file)
scene.camera = ob_camera
scene.frame_start = 1; scene.frame_end = 250; scene.frame_set(44)
scene.render.engine = 'CYCLES'
scene.cycles.sampling_pattern = 'TABULATED_SOBOL'
scene.eevee.ray_tracing_options.trace_max_roughness = 0.0
bpy.context.view_layer.update()
